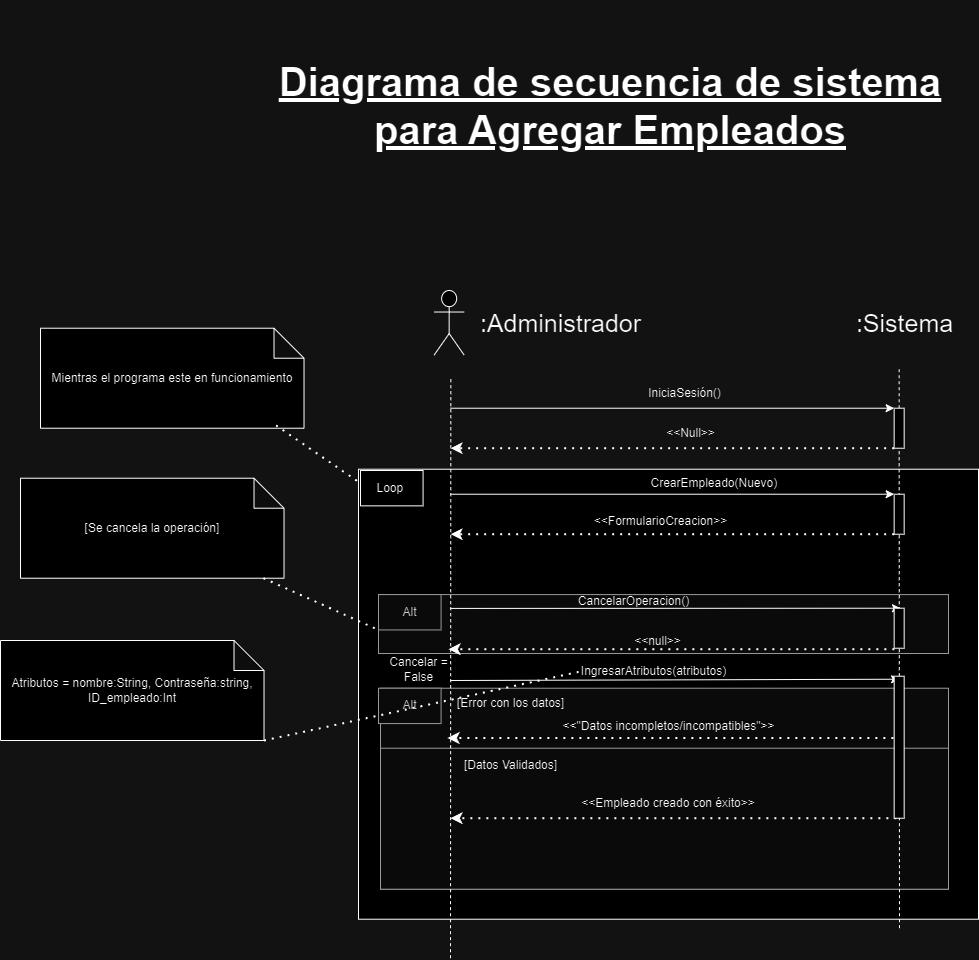

The diagram above was exported from draw.io. Its source (the exported page's mxGraphModel, read from the mxfile embedded in the PNG):
<mxGraphModel dx="-4938" dy="603" grid="1" gridSize="10" guides="1" tooltips="1" connect="1" arrows="1" fold="1" page="1" pageScale="1" pageWidth="827" pageHeight="1169" math="0" shadow="0">
  <root>
    <mxCell id="0" />
    <mxCell id="1" parent="0" />
    <mxCell id="53qbQvs9fVu3u_23iB3d-85" value="" style="group" connectable="0" vertex="1" parent="1">
      <mxGeometry x="9268" y="2738.72" width="600" height="360" as="geometry" />
    </mxCell>
    <mxCell id="53qbQvs9fVu3u_23iB3d-86" value=" " style="rounded=0;whiteSpace=wrap;html=1;" vertex="1" parent="53qbQvs9fVu3u_23iB3d-85">
      <mxGeometry x="-20" y="-90" width="620" height="450" as="geometry" />
    </mxCell>
    <mxCell id="53qbQvs9fVu3u_23iB3d-87" value="" style="rounded=0;whiteSpace=wrap;html=1;fillColor=#f5f5f5;fontColor=#333333;strokeColor=#666666;" vertex="1" parent="53qbQvs9fVu3u_23iB3d-85">
      <mxGeometry y="35.357142857142854" width="570" height="58.92857142857143" as="geometry" />
    </mxCell>
    <mxCell id="53qbQvs9fVu3u_23iB3d-88" value="" style="endArrow=classic;html=1;rounded=0;entryX=0;entryY=0;entryDx=0;entryDy=0;" edge="1" parent="53qbQvs9fVu3u_23iB3d-85">
      <mxGeometry width="50" height="50" relative="1" as="geometry">
        <mxPoint x="72" y="121.2800000000002" as="sourcePoint" />
        <mxPoint x="521.0800000000003" y="119.99857142857141" as="targetPoint" />
      </mxGeometry>
    </mxCell>
    <mxCell id="53qbQvs9fVu3u_23iB3d-89" value="Alt" style="rounded=0;whiteSpace=wrap;html=1;fillColor=#f5f5f5;fontColor=#333333;strokeColor=#666666;" vertex="1" parent="53qbQvs9fVu3u_23iB3d-85">
      <mxGeometry y="35.357142857142854" width="62.58109090909091" height="35.357142857142854" as="geometry" />
    </mxCell>
    <mxCell id="53qbQvs9fVu3u_23iB3d-90" value="CancelarOperacion()" style="text;html=1;align=center;verticalAlign=middle;resizable=0;points=[];autosize=1;strokeColor=none;fillColor=none;" vertex="1" parent="53qbQvs9fVu3u_23iB3d-85">
      <mxGeometry x="190" y="27" width="130" height="30" as="geometry" />
    </mxCell>
    <mxCell id="53qbQvs9fVu3u_23iB3d-91" value="" style="endArrow=classic;dashed=1;html=1;dashPattern=1 3;strokeWidth=2;rounded=0;endFill=1;exitX=0;exitY=1;exitDx=0;exitDy=0;" edge="1" parent="53qbQvs9fVu3u_23iB3d-85">
      <mxGeometry width="50" height="50" relative="1" as="geometry">
        <mxPoint x="515.8600000000006" y="89.99571428571426" as="sourcePoint" />
        <mxPoint x="69.99618181818187" y="89.99571428571426" as="targetPoint" />
      </mxGeometry>
    </mxCell>
    <mxCell id="53qbQvs9fVu3u_23iB3d-92" value="&amp;lt;&amp;lt;null&amp;gt;&amp;gt;" style="text;html=1;align=center;verticalAlign=middle;resizable=0;points=[];autosize=1;strokeColor=none;fillColor=none;" vertex="1" parent="53qbQvs9fVu3u_23iB3d-85">
      <mxGeometry x="244" y="67" width="70" height="30" as="geometry" />
    </mxCell>
    <mxCell id="53qbQvs9fVu3u_23iB3d-93" value="Cancelar =&lt;div&gt;False&lt;/div&gt;" style="text;html=1;align=center;verticalAlign=middle;resizable=0;points=[];autosize=1;strokeColor=none;fillColor=none;" vertex="1" parent="53qbQvs9fVu3u_23iB3d-85">
      <mxGeometry y="90" width="80" height="40" as="geometry" />
    </mxCell>
    <mxCell id="53qbQvs9fVu3u_23iB3d-94" value="IngresarAtributos(atributos)" style="text;html=1;align=center;verticalAlign=middle;resizable=0;points=[];autosize=1;strokeColor=none;fillColor=none;" vertex="1" parent="53qbQvs9fVu3u_23iB3d-85">
      <mxGeometry x="190.0036363636364" y="97.07142857142858" width="170" height="30" as="geometry" />
    </mxCell>
    <mxCell id="53qbQvs9fVu3u_23iB3d-95" value="" style="rounded=0;whiteSpace=wrap;html=1;fillColor=#f5f5f5;strokeColor=#666666;fontColor=#333333;" vertex="1" parent="53qbQvs9fVu3u_23iB3d-85">
      <mxGeometry x="2" y="129" width="568" height="201" as="geometry" />
    </mxCell>
    <mxCell id="53qbQvs9fVu3u_23iB3d-96" value="&amp;lt;&amp;lt;&quot;Datos incompletos/incompatibles&quot;&amp;gt;&amp;gt;" style="text;html=1;align=center;verticalAlign=middle;resizable=0;points=[];autosize=1;strokeColor=none;fillColor=none;" vertex="1" parent="53qbQvs9fVu3u_23iB3d-85">
      <mxGeometry x="170" y="152.42857142857142" width="240" height="30" as="geometry" />
    </mxCell>
    <mxCell id="53qbQvs9fVu3u_23iB3d-97" value="" style="endArrow=classic;dashed=1;html=1;dashPattern=1 3;strokeWidth=2;rounded=0;endFill=1;exitX=0;exitY=1;exitDx=0;exitDy=0;" edge="1" parent="53qbQvs9fVu3u_23iB3d-85">
      <mxGeometry width="50" height="50" relative="1" as="geometry">
        <mxPoint x="514.8600000000004" y="178.78571428571428" as="sourcePoint" />
        <mxPoint x="68.99618181818182" y="178.78571428571428" as="targetPoint" />
      </mxGeometry>
    </mxCell>
    <mxCell id="53qbQvs9fVu3u_23iB3d-98" value="Alt" style="rounded=0;whiteSpace=wrap;html=1;fillColor=#f5f5f5;fontColor=#333333;strokeColor=#666666;" vertex="1" parent="53qbQvs9fVu3u_23iB3d-85">
      <mxGeometry y="128.99714285714253" width="62.58109090909091" height="35.357142857142854" as="geometry" />
    </mxCell>
    <mxCell id="53qbQvs9fVu3u_23iB3d-99" value="" style="rounded=0;whiteSpace=wrap;html=1;fillColor=#f5f5f5;fontColor=#333333;strokeColor=#666666;" vertex="1" parent="53qbQvs9fVu3u_23iB3d-85">
      <mxGeometry x="2" y="189" width="568" height="141" as="geometry" />
    </mxCell>
    <mxCell id="53qbQvs9fVu3u_23iB3d-100" value="" style="endArrow=classic;dashed=1;html=1;dashPattern=1 3;strokeWidth=2;rounded=0;endFill=1;exitX=0;exitY=1;exitDx=0;exitDy=0;" edge="1" parent="53qbQvs9fVu3u_23iB3d-85">
      <mxGeometry width="50" height="50" relative="1" as="geometry">
        <mxPoint x="517.8600000000006" y="258.9957142857138" as="sourcePoint" />
        <mxPoint x="71.99618181818187" y="258.9957142857138" as="targetPoint" />
      </mxGeometry>
    </mxCell>
    <mxCell id="53qbQvs9fVu3u_23iB3d-101" value="&amp;lt;&amp;lt;Empleado creado con éxito&amp;gt;&amp;gt;" style="text;html=1;align=center;verticalAlign=middle;whiteSpace=wrap;rounded=0;" vertex="1" parent="53qbQvs9fVu3u_23iB3d-85">
      <mxGeometry x="180" y="229" width="220" height="30" as="geometry" />
    </mxCell>
    <mxCell id="53qbQvs9fVu3u_23iB3d-102" value="[Error con los datos]" style="text;html=1;align=center;verticalAlign=middle;resizable=0;points=[];autosize=1;strokeColor=none;fillColor=none;" vertex="1" parent="53qbQvs9fVu3u_23iB3d-85">
      <mxGeometry x="67" y="129" width="130" height="30" as="geometry" />
    </mxCell>
    <mxCell id="53qbQvs9fVu3u_23iB3d-103" value="[Datos Validados]" style="text;html=1;align=center;verticalAlign=middle;resizable=0;points=[];autosize=1;strokeColor=none;fillColor=none;" vertex="1" parent="53qbQvs9fVu3u_23iB3d-85">
      <mxGeometry x="72" y="191.2800000000002" width="120" height="30" as="geometry" />
    </mxCell>
    <mxCell id="53qbQvs9fVu3u_23iB3d-104" value="Loop&amp;nbsp;" style="rounded=0;whiteSpace=wrap;html=1;" vertex="1" parent="53qbQvs9fVu3u_23iB3d-85">
      <mxGeometry x="-18" y="-88.7199999999998" width="62.58109090909091" height="35.357142857142854" as="geometry" />
    </mxCell>
    <mxCell id="53qbQvs9fVu3u_23iB3d-105" value="" style="shape=umlActor;verticalLabelPosition=bottom;verticalAlign=top;html=1;outlineConnect=0;fontSize=30;" vertex="1" parent="1">
      <mxGeometry x="9323.66" y="2470" width="30" height="64.57" as="geometry" />
    </mxCell>
    <mxCell id="53qbQvs9fVu3u_23iB3d-106" value="" style="endArrow=none;html=1;rounded=0;dashed=1;entryX=0.5;entryY=1;entryDx=0;entryDy=0;fontSize=30;" edge="1" parent="1" source="53qbQvs9fVu3u_23iB3d-111">
      <mxGeometry width="50" height="50" relative="1" as="geometry">
        <mxPoint x="9783.66" y="3267.7200000000003" as="sourcePoint" />
        <mxPoint x="9788.66" y="2545.72" as="targetPoint" />
      </mxGeometry>
    </mxCell>
    <mxCell id="53qbQvs9fVu3u_23iB3d-107" value="&lt;font style=&quot;font-size: 25px;&quot;&gt;:Sistema&lt;/font&gt;" style="text;html=1;align=center;verticalAlign=middle;resizable=0;points=[];autosize=1;strokeColor=none;fillColor=none;" vertex="1" parent="1">
      <mxGeometry x="9733.66" y="2482.29" width="120" height="40" as="geometry" />
    </mxCell>
    <mxCell id="53qbQvs9fVu3u_23iB3d-108" value="" style="endArrow=classic;html=1;rounded=0;entryX=0;entryY=0;entryDx=0;entryDy=0;" edge="1" parent="1" target="53qbQvs9fVu3u_23iB3d-111">
      <mxGeometry width="50" height="50" relative="1" as="geometry">
        <mxPoint x="9340" y="2587.72" as="sourcePoint" />
        <mxPoint x="9783.66" y="2587.72" as="targetPoint" />
      </mxGeometry>
    </mxCell>
    <mxCell id="53qbQvs9fVu3u_23iB3d-109" value="" style="endArrow=classic;dashed=1;html=1;dashPattern=1 3;strokeWidth=2;rounded=0;endFill=1;exitX=0;exitY=1;exitDx=0;exitDy=0;" edge="1" parent="1" source="53qbQvs9fVu3u_23iB3d-111">
      <mxGeometry width="50" height="50" relative="1" as="geometry">
        <mxPoint x="9773.66" y="2637.72" as="sourcePoint" />
        <mxPoint x="9340" y="2627.72" as="targetPoint" />
      </mxGeometry>
    </mxCell>
    <mxCell id="53qbQvs9fVu3u_23iB3d-110" value="" style="endArrow=none;html=1;rounded=0;dashed=1;entryX=0.5;entryY=1;entryDx=0;entryDy=0;fontSize=30;" edge="1" parent="1" target="53qbQvs9fVu3u_23iB3d-111">
      <mxGeometry width="50" height="50" relative="1" as="geometry">
        <mxPoint x="9789" y="3107.7200000000003" as="sourcePoint" />
        <mxPoint x="9788.66" y="2545.72" as="targetPoint" />
      </mxGeometry>
    </mxCell>
    <mxCell id="53qbQvs9fVu3u_23iB3d-111" value="" style="rounded=0;whiteSpace=wrap;html=1;" vertex="1" parent="1">
      <mxGeometry x="9783.66" y="2587.72" width="10" height="40" as="geometry" />
    </mxCell>
    <mxCell id="53qbQvs9fVu3u_23iB3d-112" value="&lt;font style=&quot;font-size: 25px;&quot;&gt;:Administrador&lt;/font&gt;" style="text;html=1;align=center;verticalAlign=middle;resizable=0;points=[];autosize=1;strokeColor=none;fillColor=none;" vertex="1" parent="1">
      <mxGeometry x="9360" y="2482.29" width="180" height="40" as="geometry" />
    </mxCell>
    <mxCell id="53qbQvs9fVu3u_23iB3d-113" value="IniciaSesión()" style="text;html=1;align=center;verticalAlign=middle;resizable=0;points=[];autosize=1;strokeColor=none;fillColor=none;" vertex="1" parent="1">
      <mxGeometry x="9523.66" y="2557.72" width="100" height="30" as="geometry" />
    </mxCell>
    <mxCell id="53qbQvs9fVu3u_23iB3d-114" value="" style="endArrow=classic;html=1;rounded=0;entryX=0;entryY=0;entryDx=0;entryDy=0;" edge="1" parent="1" target="53qbQvs9fVu3u_23iB3d-117">
      <mxGeometry width="50" height="50" relative="1" as="geometry">
        <mxPoint x="9340" y="2673.72" as="sourcePoint" />
        <mxPoint x="9778.66" y="2673.72" as="targetPoint" />
      </mxGeometry>
    </mxCell>
    <mxCell id="53qbQvs9fVu3u_23iB3d-115" value="CrearEmpleado(Nuevo)&amp;nbsp;" style="text;html=1;align=center;verticalAlign=middle;resizable=0;points=[];autosize=1;strokeColor=none;fillColor=none;" vertex="1" parent="1">
      <mxGeometry x="9530" y="2647.72" width="150" height="30" as="geometry" />
    </mxCell>
    <mxCell id="53qbQvs9fVu3u_23iB3d-116" value="" style="endArrow=classic;dashed=1;html=1;dashPattern=1 3;strokeWidth=2;rounded=0;endFill=1;exitX=0;exitY=1;exitDx=0;exitDy=0;" edge="1" parent="1" source="53qbQvs9fVu3u_23iB3d-117">
      <mxGeometry width="50" height="50" relative="1" as="geometry">
        <mxPoint x="9768.66" y="2723.72" as="sourcePoint" />
        <mxPoint x="9340" y="2713.72" as="targetPoint" />
      </mxGeometry>
    </mxCell>
    <mxCell id="53qbQvs9fVu3u_23iB3d-117" value="" style="rounded=0;whiteSpace=wrap;html=1;" vertex="1" parent="1">
      <mxGeometry x="9783.66" y="2673.72" width="10" height="40" as="geometry" />
    </mxCell>
    <mxCell id="53qbQvs9fVu3u_23iB3d-118" value="" style="endArrow=none;html=1;rounded=0;dashed=1;entryX=0.5;entryY=1;entryDx=0;entryDy=0;fontSize=30;" edge="1" parent="1">
      <mxGeometry width="50" height="50" relative="1" as="geometry">
        <mxPoint x="9340" y="3137.7200000000003" as="sourcePoint" />
        <mxPoint x="9340.34" y="2557.72" as="targetPoint" />
      </mxGeometry>
    </mxCell>
    <mxCell id="53qbQvs9fVu3u_23iB3d-119" value="&amp;lt;&amp;lt;Null&amp;gt;&amp;gt;" style="text;html=1;align=center;verticalAlign=middle;resizable=0;points=[];autosize=1;strokeColor=none;fillColor=none;" vertex="1" parent="1">
      <mxGeometry x="9545" y="2597.72" width="70" height="30" as="geometry" />
    </mxCell>
    <mxCell id="53qbQvs9fVu3u_23iB3d-120" value="&amp;lt;&amp;lt;FormularioCreacion&amp;gt;&amp;gt;" style="text;html=1;align=center;verticalAlign=middle;resizable=0;points=[];autosize=1;strokeColor=none;fillColor=none;" vertex="1" parent="1">
      <mxGeometry x="9470" y="2685.72" width="160" height="30" as="geometry" />
    </mxCell>
    <mxCell id="53qbQvs9fVu3u_23iB3d-121" value="" style="rounded=0;whiteSpace=wrap;html=1;" vertex="1" parent="1">
      <mxGeometry x="9783.66" y="2855.72" width="10" height="142" as="geometry" />
    </mxCell>
    <mxCell id="53qbQvs9fVu3u_23iB3d-122" value="" style="endArrow=classic;html=1;rounded=0;exitX=0;exitY=0.25;exitDx=0;exitDy=0;" edge="1" parent="1">
      <mxGeometry width="50" height="50" relative="1" as="geometry">
        <mxPoint x="9340" y="2787.916428571429" as="sourcePoint" />
        <mxPoint x="9790" y="2787.72" as="targetPoint" />
      </mxGeometry>
    </mxCell>
    <mxCell id="53qbQvs9fVu3u_23iB3d-123" value="" style="rounded=0;whiteSpace=wrap;html=1;" vertex="1" parent="1">
      <mxGeometry x="9783.66" y="2787.72" width="10" height="40" as="geometry" />
    </mxCell>
    <mxCell id="53qbQvs9fVu3u_23iB3d-124" value="[Se cancela la operación]" style="shape=note;whiteSpace=wrap;html=1;backgroundOutline=1;darkOpacity=0.05;" vertex="1" parent="1">
      <mxGeometry x="8910" y="2657.72" width="263.51" height="100" as="geometry" />
    </mxCell>
    <mxCell id="53qbQvs9fVu3u_23iB3d-125" value="" style="endArrow=none;dashed=1;html=1;dashPattern=1 3;strokeWidth=2;rounded=0;entryX=0;entryY=1;entryDx=0;entryDy=0;" edge="1" parent="1" source="53qbQvs9fVu3u_23iB3d-124" target="53qbQvs9fVu3u_23iB3d-89">
      <mxGeometry width="50" height="50" relative="1" as="geometry">
        <mxPoint x="9179" y="2957.7200000000003" as="sourcePoint" />
        <mxPoint x="9450" y="2912.72" as="targetPoint" />
      </mxGeometry>
    </mxCell>
    <mxCell id="53qbQvs9fVu3u_23iB3d-126" value="Mientras el programa este en funcionamiento" style="shape=note;whiteSpace=wrap;html=1;backgroundOutline=1;darkOpacity=0.05;" vertex="1" parent="1">
      <mxGeometry x="8930" y="2507.72" width="263.51" height="100" as="geometry" />
    </mxCell>
    <mxCell id="53qbQvs9fVu3u_23iB3d-127" value="" style="endArrow=none;dashed=1;html=1;dashPattern=1 3;strokeWidth=2;rounded=0;exitX=0.894;exitY=0.972;exitDx=0;exitDy=0;exitPerimeter=0;" edge="1" parent="1" source="53qbQvs9fVu3u_23iB3d-126" target="53qbQvs9fVu3u_23iB3d-86">
      <mxGeometry width="50" height="50" relative="1" as="geometry">
        <mxPoint x="9150" y="2607.72" as="sourcePoint" />
        <mxPoint x="9265" y="2659.72" as="targetPoint" />
      </mxGeometry>
    </mxCell>
    <mxCell id="53qbQvs9fVu3u_23iB3d-128" value="Diagrama de secuencia de sistema&lt;div&gt;para Agregar Empleados&lt;br&gt;&lt;/div&gt;" style="text;strokeColor=none;align=center;fillColor=none;html=1;verticalAlign=middle;whiteSpace=wrap;rounded=0;fontStyle=5;fontSize=40;" vertex="1" parent="1">
      <mxGeometry x="9150" y="2180" width="700" height="210" as="geometry" />
    </mxCell>
    <mxCell id="53qbQvs9fVu3u_23iB3d-129" value="Atributos = nombre:String, Contraseña:string, ID_empleado:Int" style="shape=note;whiteSpace=wrap;html=1;backgroundOutline=1;darkOpacity=0.05;" vertex="1" parent="1">
      <mxGeometry x="8890" y="2820" width="263.51" height="100" as="geometry" />
    </mxCell>
    <mxCell id="53qbQvs9fVu3u_23iB3d-130" value="" style="endArrow=none;dashed=1;html=1;dashPattern=1 3;strokeWidth=2;rounded=0;exitX=1;exitY=1;exitDx=0;exitDy=0;exitPerimeter=0;" edge="1" parent="1" source="53qbQvs9fVu3u_23iB3d-129">
      <mxGeometry width="50" height="50" relative="1" as="geometry">
        <mxPoint x="8910" y="3040" as="sourcePoint" />
        <mxPoint x="9470" y="2851" as="targetPoint" />
      </mxGeometry>
    </mxCell>
  </root>
</mxGraphModel>